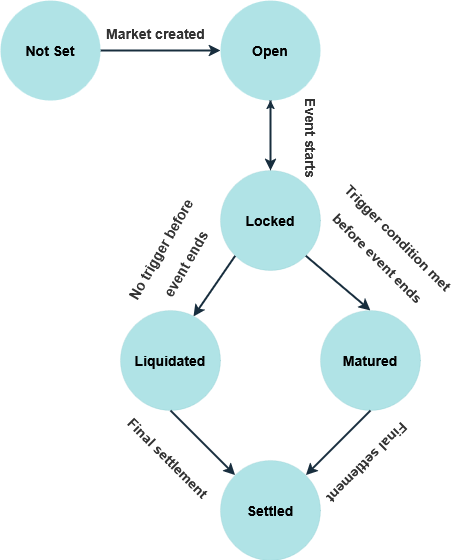

The diagram above was exported from draw.io. Its source (the exported page's mxGraphModel, read from the mxfile embedded in the PNG):
<mxGraphModel dx="1434" dy="746" grid="1" gridSize="10" guides="1" tooltips="1" connect="1" arrows="1" fold="1" page="1" pageScale="1" pageWidth="850" pageHeight="1100" math="0" shadow="0">
  <root>
    <mxCell id="0" />
    <mxCell id="1" parent="0" />
    <mxCell id="TUJCLCAZS1bnyUmTUlO1-10" value="" style="edgeStyle=orthogonalEdgeStyle;rounded=1;orthogonalLoop=1;jettySize=auto;html=1;strokeColor=#182E3E;" parent="1" source="TUJCLCAZS1bnyUmTUlO1-2" target="TUJCLCAZS1bnyUmTUlO1-5" edge="1">
      <mxGeometry relative="1" as="geometry" />
    </mxCell>
    <mxCell id="TUJCLCAZS1bnyUmTUlO1-2" value="&lt;font style=&quot;font-size: 14px;&quot;&gt;&lt;b&gt;Locked&lt;/b&gt;&lt;/font&gt;" style="ellipse;whiteSpace=wrap;html=1;labelBackgroundColor=none;fillColor=#b0e3e6;strokeColor=#0e8088;rounded=1;strokeWidth=0;" parent="1" vertex="1">
      <mxGeometry x="400" y="200" width="100" height="100" as="geometry" />
    </mxCell>
    <mxCell id="TUJCLCAZS1bnyUmTUlO1-3" value="&lt;font style=&quot;font-size: 14px;&quot;&gt;&lt;b&gt;Matured&lt;/b&gt;&lt;/font&gt;" style="ellipse;whiteSpace=wrap;html=1;labelBackgroundColor=none;fillColor=#b0e3e6;strokeColor=#0e8088;rounded=1;strokeWidth=0;" parent="1" vertex="1">
      <mxGeometry x="500" y="340" width="100" height="100" as="geometry" />
    </mxCell>
    <mxCell id="TUJCLCAZS1bnyUmTUlO1-4" value="&lt;b&gt;&lt;font style=&quot;font-size: 14px;&quot;&gt;Liquidated&lt;/font&gt;&lt;/b&gt;" style="ellipse;whiteSpace=wrap;html=1;labelBackgroundColor=none;fillColor=#b0e3e6;strokeColor=#0e8088;rounded=1;strokeWidth=0;" parent="1" vertex="1">
      <mxGeometry x="300" y="340" width="100" height="100" as="geometry" />
    </mxCell>
    <mxCell id="TUJCLCAZS1bnyUmTUlO1-5" value="&lt;b&gt;&lt;font style=&quot;font-size: 14px;&quot;&gt;Open&lt;/font&gt;&lt;/b&gt;" style="ellipse;whiteSpace=wrap;html=1;labelBackgroundColor=none;fillColor=#b0e3e6;strokeColor=none;rounded=1;" parent="1" vertex="1">
      <mxGeometry x="400" y="30" width="100" height="100" as="geometry" />
    </mxCell>
    <mxCell id="TUJCLCAZS1bnyUmTUlO1-6" value="&lt;font style=&quot;font-size: 14px;&quot;&gt;&lt;b&gt;Settled&lt;/b&gt;&lt;/font&gt;" style="ellipse;whiteSpace=wrap;html=1;labelBackgroundColor=none;fillColor=#b0e3e6;strokeColor=#0e8088;rounded=1;strokeWidth=0;" parent="1" vertex="1">
      <mxGeometry x="400" y="490" width="100" height="100" as="geometry" />
    </mxCell>
    <mxCell id="TUJCLCAZS1bnyUmTUlO1-7" value="" style="endArrow=classic;html=1;rounded=1;strokeColor=#182E3E;exitX=1;exitY=0.5;exitDx=0;exitDy=0;strokeWidth=2;" parent="1" source="TUJCLCAZS1bnyUmTUlO1-8" target="TUJCLCAZS1bnyUmTUlO1-5" edge="1">
      <mxGeometry width="50" height="50" relative="1" as="geometry">
        <mxPoint x="320" y="80" as="sourcePoint" />
        <mxPoint x="450" y="360" as="targetPoint" />
      </mxGeometry>
    </mxCell>
    <mxCell id="TUJCLCAZS1bnyUmTUlO1-8" value="&lt;font style=&quot;font-size: 14px;&quot;&gt;&lt;b&gt;Not Set&lt;/b&gt;&lt;/font&gt;" style="ellipse;whiteSpace=wrap;html=1;labelBackgroundColor=none;fillColor=#b0e3e6;strokeColor=none;rounded=1;" parent="1" vertex="1">
      <mxGeometry x="180" y="30" width="100" height="100" as="geometry" />
    </mxCell>
    <mxCell id="TUJCLCAZS1bnyUmTUlO1-9" value="" style="endArrow=classic;html=1;rounded=1;strokeColor=#182E3E;exitX=0.5;exitY=1;exitDx=0;exitDy=0;strokeWidth=2;" parent="1" source="TUJCLCAZS1bnyUmTUlO1-5" edge="1">
      <mxGeometry width="50" height="50" relative="1" as="geometry">
        <mxPoint x="440" y="110" as="sourcePoint" />
        <mxPoint x="450" y="200" as="targetPoint" />
      </mxGeometry>
    </mxCell>
    <mxCell id="TUJCLCAZS1bnyUmTUlO1-11" value="" style="endArrow=classic;html=1;rounded=1;strokeColor=#182E3E;exitX=0;exitY=1;exitDx=0;exitDy=0;strokeWidth=2;entryX=0.73;entryY=0.06;entryDx=0;entryDy=0;entryPerimeter=0;" parent="1" source="TUJCLCAZS1bnyUmTUlO1-2" target="TUJCLCAZS1bnyUmTUlO1-4" edge="1">
      <mxGeometry width="50" height="50" relative="1" as="geometry">
        <mxPoint x="390" y="250" as="sourcePoint" />
        <mxPoint x="390" y="320" as="targetPoint" />
      </mxGeometry>
    </mxCell>
    <mxCell id="TUJCLCAZS1bnyUmTUlO1-12" value="" style="endArrow=classic;html=1;rounded=1;strokeColor=#182E3E;exitX=1;exitY=1;exitDx=0;exitDy=0;strokeWidth=2;entryX=0.5;entryY=0;entryDx=0;entryDy=0;" parent="1" source="TUJCLCAZS1bnyUmTUlO1-2" target="TUJCLCAZS1bnyUmTUlO1-3" edge="1">
      <mxGeometry width="50" height="50" relative="1" as="geometry">
        <mxPoint x="425" y="295" as="sourcePoint" />
        <mxPoint x="383" y="356" as="targetPoint" />
      </mxGeometry>
    </mxCell>
    <mxCell id="TUJCLCAZS1bnyUmTUlO1-13" value="" style="endArrow=classic;html=1;rounded=1;strokeColor=#182E3E;exitX=0.5;exitY=1;exitDx=0;exitDy=0;strokeWidth=2;entryX=0;entryY=0;entryDx=0;entryDy=0;" parent="1" source="TUJCLCAZS1bnyUmTUlO1-4" target="TUJCLCAZS1bnyUmTUlO1-6" edge="1">
      <mxGeometry width="50" height="50" relative="1" as="geometry">
        <mxPoint x="425" y="295" as="sourcePoint" />
        <mxPoint x="383" y="356" as="targetPoint" />
      </mxGeometry>
    </mxCell>
    <mxCell id="TUJCLCAZS1bnyUmTUlO1-14" value="" style="endArrow=classic;html=1;rounded=1;strokeColor=#182E3E;exitX=0.5;exitY=1;exitDx=0;exitDy=0;strokeWidth=2;entryX=1;entryY=0;entryDx=0;entryDy=0;" parent="1" source="TUJCLCAZS1bnyUmTUlO1-3" target="TUJCLCAZS1bnyUmTUlO1-6" edge="1">
      <mxGeometry width="50" height="50" relative="1" as="geometry">
        <mxPoint x="360" y="450" as="sourcePoint" />
        <mxPoint x="425" y="515" as="targetPoint" />
      </mxGeometry>
    </mxCell>
    <mxCell id="TUJCLCAZS1bnyUmTUlO1-18" value="&lt;font style=&quot;font-size: 14px; color: rgb(51, 51, 51);&quot;&gt;Market created&lt;/font&gt;" style="text;strokeColor=none;fillColor=none;html=1;fontSize=24;fontStyle=1;verticalAlign=middle;align=center;fontColor=#FFFFFF;" parent="1" vertex="1">
      <mxGeometry x="280" y="40" width="110" height="40" as="geometry" />
    </mxCell>
    <mxCell id="TUJCLCAZS1bnyUmTUlO1-19" value="&lt;span style=&quot;color: rgb(51, 51, 51);&quot;&gt;&lt;font style=&quot;font-size: 14px;&quot;&gt;Event starts&lt;/font&gt;&lt;/span&gt;" style="text;strokeColor=none;fillColor=none;html=1;fontSize=24;fontStyle=1;verticalAlign=middle;align=center;fontColor=#FFFFFF;rotation=90;" parent="1" vertex="1">
      <mxGeometry x="440" y="147" width="110" height="40" as="geometry" />
    </mxCell>
    <mxCell id="TUJCLCAZS1bnyUmTUlO1-20" value="&lt;span style=&quot;color: rgb(51, 51, 51);&quot;&gt;&lt;font style=&quot;font-size: 14px;&quot;&gt;Trigger condition met&lt;br&gt; before event ends&lt;/font&gt;&lt;/span&gt;" style="text;strokeColor=none;fillColor=none;html=1;fontSize=24;fontStyle=1;verticalAlign=middle;align=center;fontColor=#FFFFFF;rotation=45;" parent="1" vertex="1">
      <mxGeometry x="540" y="250" width="60" height="50" as="geometry" />
    </mxCell>
    <mxCell id="TUJCLCAZS1bnyUmTUlO1-21" value="&lt;span style=&quot;color: rgb(51, 51, 51);&quot;&gt;&lt;font style=&quot;font-size: 14px;&quot;&gt;No trigger before &lt;br&gt;event ends&lt;/font&gt;&lt;/span&gt;" style="text;strokeColor=none;fillColor=none;html=1;fontSize=24;fontStyle=1;verticalAlign=middle;align=center;fontColor=#FFFFFF;rotation=-60;" parent="1" vertex="1">
      <mxGeometry x="320" y="260" width="60" height="50" as="geometry" />
    </mxCell>
    <mxCell id="TUJCLCAZS1bnyUmTUlO1-22" value="&lt;div&gt;&lt;span style=&quot;color: rgb(51, 51, 51);&quot;&gt;&lt;/span&gt;&lt;span style=&quot;color: rgb(51, 51, 51);&quot;&gt;&lt;font style=&quot;font-size: 14px;&quot;&gt;Final settlement&lt;/font&gt;&lt;/span&gt;&lt;/div&gt;" style="text;strokeColor=none;fillColor=none;html=1;fontSize=24;fontStyle=1;verticalAlign=middle;align=center;fontColor=#FFFFFF;rotation=45;" parent="1" vertex="1">
      <mxGeometry x="320" y="460" width="60" height="50" as="geometry" />
    </mxCell>
    <mxCell id="TUJCLCAZS1bnyUmTUlO1-23" value="&lt;div&gt;&lt;span style=&quot;color: rgb(51, 51, 51);&quot;&gt;&lt;/span&gt;&lt;span style=&quot;color: rgb(51, 51, 51);&quot;&gt;&lt;font style=&quot;font-size: 14px;&quot;&gt;Final settlement&lt;/font&gt;&lt;/span&gt;&lt;/div&gt;" style="text;strokeColor=none;fillColor=none;html=1;fontSize=24;fontStyle=1;verticalAlign=middle;align=center;fontColor=#FFFFFF;rotation=-225;" parent="1" vertex="1">
      <mxGeometry x="520" y="470" width="60" height="50" as="geometry" />
    </mxCell>
  </root>
</mxGraphModel>